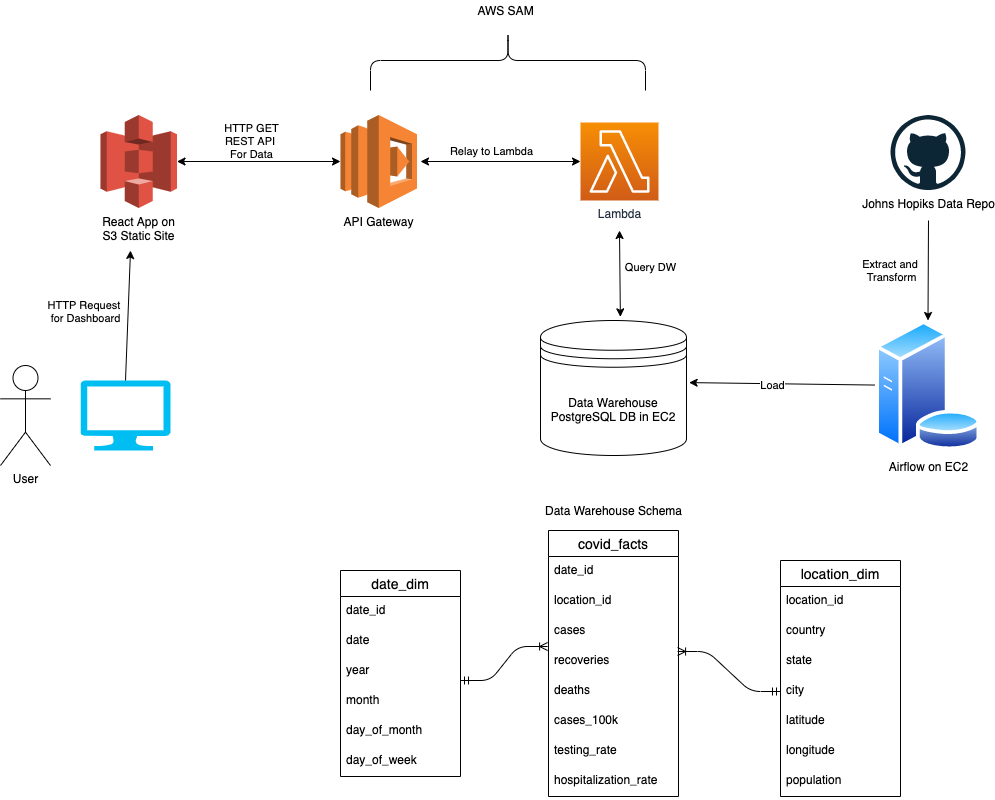

The diagram above was exported from draw.io. Its source (the exported page's mxGraphModel, read from the mxfile embedded in the PNG):
<mxGraphModel dx="1565" dy="776" grid="1" gridSize="10" guides="1" tooltips="1" connect="1" arrows="1" fold="1" page="1" pageScale="1" pageWidth="1100" pageHeight="850" math="0" shadow="0">
  <root>
    <mxCell id="0" />
    <mxCell id="1" parent="0" />
    <mxCell id="TYakz0Yza5QqG9JvLYz7-5" value="Data Warehouse&lt;br&gt;PostgreSQL DB in EC2" style="shape=datastore;whiteSpace=wrap;html=1;" parent="1" vertex="1">
      <mxGeometry x="600" y="340" width="146" height="135" as="geometry" />
    </mxCell>
    <mxCell id="TYakz0Yza5QqG9JvLYz7-6" value="Airflow on EC2" style="aspect=fixed;perimeter=ellipsePerimeter;html=1;align=center;shadow=0;dashed=0;spacingTop=3;image;image=img/lib/active_directory/database_server.svg;" parent="1" vertex="1">
      <mxGeometry x="934.2" y="340" width="106.6" height="130" as="geometry" />
    </mxCell>
    <mxCell id="TYakz0Yza5QqG9JvLYz7-7" value="Lambda" style="outlineConnect=0;fontColor=#232F3E;gradientColor=#F78E04;gradientDirection=north;fillColor=#D05C17;strokeColor=#ffffff;dashed=0;verticalLabelPosition=bottom;verticalAlign=top;align=center;html=1;fontSize=12;fontStyle=0;aspect=fixed;shape=mxgraph.aws4.resourceIcon;resIcon=mxgraph.aws4.lambda;" parent="1" vertex="1">
      <mxGeometry x="640" y="142" width="78" height="78" as="geometry" />
    </mxCell>
    <mxCell id="TYakz0Yza5QqG9JvLYz7-8" value="API Gateway" style="outlineConnect=0;dashed=0;verticalLabelPosition=bottom;verticalAlign=top;align=center;html=1;shape=mxgraph.aws3.lambda;fillColor=#F58534;gradientColor=none;" parent="1" vertex="1">
      <mxGeometry x="400" y="134.5" width="76.5" height="93" as="geometry" />
    </mxCell>
    <mxCell id="TYakz0Yza5QqG9JvLYz7-9" value="React App on&lt;br&gt;S3 Static Site" style="outlineConnect=0;dashed=0;verticalLabelPosition=bottom;verticalAlign=top;align=center;html=1;shape=mxgraph.aws3.s3;fillColor=#E05243;gradientColor=none;" parent="1" vertex="1">
      <mxGeometry x="160" y="134.5" width="76.5" height="93" as="geometry" />
    </mxCell>
    <mxCell id="TYakz0Yza5QqG9JvLYz7-10" value="" style="verticalLabelPosition=bottom;html=1;verticalAlign=top;align=center;strokeColor=none;fillColor=#00BEF2;shape=mxgraph.azure.computer;pointerEvents=1;" parent="1" vertex="1">
      <mxGeometry x="140" y="400" width="90" height="70" as="geometry" />
    </mxCell>
    <mxCell id="TYakz0Yza5QqG9JvLYz7-11" value="User" style="shape=umlActor;verticalLabelPosition=bottom;verticalAlign=top;html=1;outlineConnect=0;" parent="1" vertex="1">
      <mxGeometry x="60" y="385" width="50" height="100" as="geometry" />
    </mxCell>
    <mxCell id="TYakz0Yza5QqG9JvLYz7-12" value="" style="endArrow=classic;html=1;exitX=0.5;exitY=0;exitDx=0;exitDy=0;exitPerimeter=0;" parent="1" source="TYakz0Yza5QqG9JvLYz7-10" edge="1">
      <mxGeometry width="50" height="50" relative="1" as="geometry">
        <mxPoint x="740" y="500" as="sourcePoint" />
        <mxPoint x="190" y="270" as="targetPoint" />
      </mxGeometry>
    </mxCell>
    <mxCell id="TYakz0Yza5QqG9JvLYz7-21" value="HTTP Request &lt;br&gt;for Dashboard" style="edgeLabel;html=1;align=center;verticalAlign=middle;resizable=0;points=[];" parent="TYakz0Yza5QqG9JvLYz7-12" vertex="1" connectable="0">
      <mxGeometry x="-0.2514" y="4" relative="1" as="geometry">
        <mxPoint x="-37.89" y="-20.14" as="offset" />
      </mxGeometry>
    </mxCell>
    <mxCell id="TYakz0Yza5QqG9JvLYz7-13" value="" style="endArrow=classic;html=1;exitX=1;exitY=0.5;exitDx=0;exitDy=0;exitPerimeter=0;entryX=0;entryY=0.5;entryDx=0;entryDy=0;entryPerimeter=0;startArrow=classic;startFill=1;" parent="1" source="TYakz0Yza5QqG9JvLYz7-9" target="TYakz0Yza5QqG9JvLYz7-8" edge="1">
      <mxGeometry width="50" height="50" relative="1" as="geometry">
        <mxPoint x="175" y="435" as="sourcePoint" />
        <mxPoint x="226.19620901639337" y="237.5" as="targetPoint" />
      </mxGeometry>
    </mxCell>
    <mxCell id="TYakz0Yza5QqG9JvLYz7-22" value="HTTP GET&lt;br&gt;REST API &lt;br&gt;For Data" style="edgeLabel;html=1;align=center;verticalAlign=middle;resizable=0;points=[];" parent="TYakz0Yza5QqG9JvLYz7-13" vertex="1" connectable="0">
      <mxGeometry x="-0.1685" y="1" relative="1" as="geometry">
        <mxPoint x="5.5" y="-20" as="offset" />
      </mxGeometry>
    </mxCell>
    <mxCell id="TYakz0Yza5QqG9JvLYz7-14" value="" style="endArrow=classic;html=1;startArrow=classic;startFill=1;" parent="1" target="TYakz0Yza5QqG9JvLYz7-7" edge="1">
      <mxGeometry width="50" height="50" relative="1" as="geometry">
        <mxPoint x="480" y="181" as="sourcePoint" />
        <mxPoint x="410" y="191" as="targetPoint" />
      </mxGeometry>
    </mxCell>
    <mxCell id="TYakz0Yza5QqG9JvLYz7-23" value="Relay to Lambda" style="edgeLabel;html=1;align=center;verticalAlign=middle;resizable=0;points=[];" parent="TYakz0Yza5QqG9JvLYz7-14" vertex="1" connectable="0">
      <mxGeometry x="-0.0619" y="3" relative="1" as="geometry">
        <mxPoint x="-5" y="-8" as="offset" />
      </mxGeometry>
    </mxCell>
    <mxCell id="TYakz0Yza5QqG9JvLYz7-15" value="" style="endArrow=classic;html=1;entryX=0.547;entryY=-0.027;entryDx=0;entryDy=0;entryPerimeter=0;startArrow=classic;startFill=1;" parent="1" target="TYakz0Yza5QqG9JvLYz7-5" edge="1">
      <mxGeometry width="50" height="50" relative="1" as="geometry">
        <mxPoint x="679" y="250" as="sourcePoint" />
        <mxPoint x="226.19620901639337" y="237.5" as="targetPoint" />
      </mxGeometry>
    </mxCell>
    <mxCell id="TYakz0Yza5QqG9JvLYz7-24" value="Query DW" style="edgeLabel;html=1;align=center;verticalAlign=middle;resizable=0;points=[];" parent="TYakz0Yza5QqG9JvLYz7-15" vertex="1" connectable="0">
      <mxGeometry x="0.0721" y="-3" relative="1" as="geometry">
        <mxPoint x="33.54" y="-10.02" as="offset" />
      </mxGeometry>
    </mxCell>
    <mxCell id="TYakz0Yza5QqG9JvLYz7-16" value="Johns Hopiks Data Repo" style="dashed=0;outlineConnect=0;html=1;align=center;labelPosition=center;verticalLabelPosition=bottom;verticalAlign=top;shape=mxgraph.weblogos.github" parent="1" vertex="1">
      <mxGeometry x="950" y="134.5" width="75" height="75" as="geometry" />
    </mxCell>
    <mxCell id="TYakz0Yza5QqG9JvLYz7-17" value="" style="endArrow=classic;html=1;entryX=0.5;entryY=0;entryDx=0;entryDy=0;" parent="1" target="TYakz0Yza5QqG9JvLYz7-6" edge="1">
      <mxGeometry width="50" height="50" relative="1" as="geometry">
        <mxPoint x="988" y="240" as="sourcePoint" />
        <mxPoint x="226.19620901639337" y="237.5" as="targetPoint" />
      </mxGeometry>
    </mxCell>
    <mxCell id="TYakz0Yza5QqG9JvLYz7-19" value="Extract and &lt;br&gt;Transform" style="edgeLabel;html=1;align=center;verticalAlign=middle;resizable=0;points=[];" parent="TYakz0Yza5QqG9JvLYz7-17" vertex="1" connectable="0">
      <mxGeometry x="-0.515" y="-3" relative="1" as="geometry">
        <mxPoint x="-34.88" y="26.01" as="offset" />
      </mxGeometry>
    </mxCell>
    <mxCell id="TYakz0Yza5QqG9JvLYz7-18" value="" style="endArrow=classic;html=1;entryX=1.018;entryY=0.46;entryDx=0;entryDy=0;entryPerimeter=0;" parent="1" source="TYakz0Yza5QqG9JvLYz7-6" target="TYakz0Yza5QqG9JvLYz7-5" edge="1">
      <mxGeometry width="50" height="50" relative="1" as="geometry">
        <mxPoint x="276.5" y="191" as="sourcePoint" />
        <mxPoint x="410" y="191" as="targetPoint" />
      </mxGeometry>
    </mxCell>
    <mxCell id="TYakz0Yza5QqG9JvLYz7-20" value="Load" style="edgeLabel;html=1;align=center;verticalAlign=middle;resizable=0;points=[];" parent="TYakz0Yza5QqG9JvLYz7-18" vertex="1" connectable="0">
      <mxGeometry x="0.1103" y="1" relative="1" as="geometry">
        <mxPoint as="offset" />
      </mxGeometry>
    </mxCell>
    <mxCell id="TYakz0Yza5QqG9JvLYz7-25" value="AWS SAM" style="text;html=1;resizable=0;autosize=1;align=center;verticalAlign=middle;points=[];fillColor=none;strokeColor=none;rounded=0;" parent="1" vertex="1">
      <mxGeometry x="530" y="20" width="70" height="20" as="geometry" />
    </mxCell>
    <mxCell id="TYakz0Yza5QqG9JvLYz7-26" value="" style="shape=curlyBracket;whiteSpace=wrap;html=1;rounded=1;rotation=90;size=0.5;" parent="1" vertex="1">
      <mxGeometry x="537.5" y="-57.5" width="60" height="275" as="geometry" />
    </mxCell>
    <mxCell id="rLSmQl8yWw3YxMv3y6lz-1" value="covid_facts" style="swimlane;fontStyle=0;childLayout=stackLayout;horizontal=1;startSize=26;horizontalStack=0;resizeParent=1;resizeParentMax=0;resizeLast=0;collapsible=1;marginBottom=0;align=center;fontSize=14;" parent="1" vertex="1">
      <mxGeometry x="608" y="550" width="130" height="266" as="geometry" />
    </mxCell>
    <mxCell id="rLSmQl8yWw3YxMv3y6lz-2" value="date_id" style="text;strokeColor=none;fillColor=none;spacingLeft=4;spacingRight=4;overflow=hidden;rotatable=0;points=[[0,0.5],[1,0.5]];portConstraint=eastwest;fontSize=12;" parent="rLSmQl8yWw3YxMv3y6lz-1" vertex="1">
      <mxGeometry y="26" width="130" height="30" as="geometry" />
    </mxCell>
    <mxCell id="rLSmQl8yWw3YxMv3y6lz-3" value="location_id" style="text;strokeColor=none;fillColor=none;spacingLeft=4;spacingRight=4;overflow=hidden;rotatable=0;points=[[0,0.5],[1,0.5]];portConstraint=eastwest;fontSize=12;" parent="rLSmQl8yWw3YxMv3y6lz-1" vertex="1">
      <mxGeometry y="56" width="130" height="30" as="geometry" />
    </mxCell>
    <mxCell id="rLSmQl8yWw3YxMv3y6lz-4" value="cases" style="text;strokeColor=none;fillColor=none;spacingLeft=4;spacingRight=4;overflow=hidden;rotatable=0;points=[[0,0.5],[1,0.5]];portConstraint=eastwest;fontSize=12;" parent="rLSmQl8yWw3YxMv3y6lz-1" vertex="1">
      <mxGeometry y="86" width="130" height="30" as="geometry" />
    </mxCell>
    <mxCell id="rLSmQl8yWw3YxMv3y6lz-5" value="recoveries" style="text;strokeColor=none;fillColor=none;spacingLeft=4;spacingRight=4;overflow=hidden;rotatable=0;points=[[0,0.5],[1,0.5]];portConstraint=eastwest;fontSize=12;" parent="rLSmQl8yWw3YxMv3y6lz-1" vertex="1">
      <mxGeometry y="116" width="130" height="30" as="geometry" />
    </mxCell>
    <mxCell id="rLSmQl8yWw3YxMv3y6lz-6" value="deaths" style="text;strokeColor=none;fillColor=none;spacingLeft=4;spacingRight=4;overflow=hidden;rotatable=0;points=[[0,0.5],[1,0.5]];portConstraint=eastwest;fontSize=12;" parent="rLSmQl8yWw3YxMv3y6lz-1" vertex="1">
      <mxGeometry y="146" width="130" height="30" as="geometry" />
    </mxCell>
    <mxCell id="rLSmQl8yWw3YxMv3y6lz-7" value="cases_100k" style="text;strokeColor=none;fillColor=none;spacingLeft=4;spacingRight=4;overflow=hidden;rotatable=0;points=[[0,0.5],[1,0.5]];portConstraint=eastwest;fontSize=12;" parent="rLSmQl8yWw3YxMv3y6lz-1" vertex="1">
      <mxGeometry y="176" width="130" height="30" as="geometry" />
    </mxCell>
    <mxCell id="rLSmQl8yWw3YxMv3y6lz-8" value="testing_rate" style="text;strokeColor=none;fillColor=none;spacingLeft=4;spacingRight=4;overflow=hidden;rotatable=0;points=[[0,0.5],[1,0.5]];portConstraint=eastwest;fontSize=12;" parent="rLSmQl8yWw3YxMv3y6lz-1" vertex="1">
      <mxGeometry y="206" width="130" height="30" as="geometry" />
    </mxCell>
    <mxCell id="rLSmQl8yWw3YxMv3y6lz-9" value="hospitalization_rate" style="text;strokeColor=none;fillColor=none;spacingLeft=4;spacingRight=4;overflow=hidden;rotatable=0;points=[[0,0.5],[1,0.5]];portConstraint=eastwest;fontSize=12;" parent="rLSmQl8yWw3YxMv3y6lz-1" vertex="1">
      <mxGeometry y="236" width="130" height="30" as="geometry" />
    </mxCell>
    <mxCell id="rLSmQl8yWw3YxMv3y6lz-10" value="date_dim" style="swimlane;fontStyle=0;childLayout=stackLayout;horizontal=1;startSize=26;horizontalStack=0;resizeParent=1;resizeParentMax=0;resizeLast=0;collapsible=1;marginBottom=0;align=center;fontSize=14;" parent="1" vertex="1">
      <mxGeometry x="400" y="590" width="120" height="206" as="geometry" />
    </mxCell>
    <mxCell id="rLSmQl8yWw3YxMv3y6lz-11" value="date_id" style="text;strokeColor=none;fillColor=none;spacingLeft=4;spacingRight=4;overflow=hidden;rotatable=0;points=[[0,0.5],[1,0.5]];portConstraint=eastwest;fontSize=12;" parent="rLSmQl8yWw3YxMv3y6lz-10" vertex="1">
      <mxGeometry y="26" width="120" height="30" as="geometry" />
    </mxCell>
    <mxCell id="vN9-qxsoYvNEo1tnrRCq-1" value="date" style="text;strokeColor=none;fillColor=none;spacingLeft=4;spacingRight=4;overflow=hidden;rotatable=0;points=[[0,0.5],[1,0.5]];portConstraint=eastwest;fontSize=12;" vertex="1" parent="rLSmQl8yWw3YxMv3y6lz-10">
      <mxGeometry y="56" width="120" height="30" as="geometry" />
    </mxCell>
    <mxCell id="rLSmQl8yWw3YxMv3y6lz-12" value="year" style="text;strokeColor=none;fillColor=none;spacingLeft=4;spacingRight=4;overflow=hidden;rotatable=0;points=[[0,0.5],[1,0.5]];portConstraint=eastwest;fontSize=12;" parent="rLSmQl8yWw3YxMv3y6lz-10" vertex="1">
      <mxGeometry y="86" width="120" height="30" as="geometry" />
    </mxCell>
    <mxCell id="rLSmQl8yWw3YxMv3y6lz-13" value="month" style="text;strokeColor=none;fillColor=none;spacingLeft=4;spacingRight=4;overflow=hidden;rotatable=0;points=[[0,0.5],[1,0.5]];portConstraint=eastwest;fontSize=12;" parent="rLSmQl8yWw3YxMv3y6lz-10" vertex="1">
      <mxGeometry y="116" width="120" height="30" as="geometry" />
    </mxCell>
    <mxCell id="rLSmQl8yWw3YxMv3y6lz-14" value="day_of_month" style="text;strokeColor=none;fillColor=none;spacingLeft=4;spacingRight=4;overflow=hidden;rotatable=0;points=[[0,0.5],[1,0.5]];portConstraint=eastwest;fontSize=12;" parent="rLSmQl8yWw3YxMv3y6lz-10" vertex="1">
      <mxGeometry y="146" width="120" height="30" as="geometry" />
    </mxCell>
    <mxCell id="rLSmQl8yWw3YxMv3y6lz-16" value="day_of_week" style="text;strokeColor=none;fillColor=none;spacingLeft=4;spacingRight=4;overflow=hidden;rotatable=0;points=[[0,0.5],[1,0.5]];portConstraint=eastwest;fontSize=12;" parent="rLSmQl8yWw3YxMv3y6lz-10" vertex="1">
      <mxGeometry y="176" width="120" height="30" as="geometry" />
    </mxCell>
    <mxCell id="rLSmQl8yWw3YxMv3y6lz-17" value="location_dim" style="swimlane;fontStyle=0;childLayout=stackLayout;horizontal=1;startSize=26;horizontalStack=0;resizeParent=1;resizeParentMax=0;resizeLast=0;collapsible=1;marginBottom=0;align=center;fontSize=14;" parent="1" vertex="1">
      <mxGeometry x="840" y="580" width="120" height="236" as="geometry" />
    </mxCell>
    <mxCell id="rLSmQl8yWw3YxMv3y6lz-18" value="location_id" style="text;strokeColor=none;fillColor=none;spacingLeft=4;spacingRight=4;overflow=hidden;rotatable=0;points=[[0,0.5],[1,0.5]];portConstraint=eastwest;fontSize=12;" parent="rLSmQl8yWw3YxMv3y6lz-17" vertex="1">
      <mxGeometry y="26" width="120" height="30" as="geometry" />
    </mxCell>
    <mxCell id="rLSmQl8yWw3YxMv3y6lz-19" value="country" style="text;strokeColor=none;fillColor=none;spacingLeft=4;spacingRight=4;overflow=hidden;rotatable=0;points=[[0,0.5],[1,0.5]];portConstraint=eastwest;fontSize=12;" parent="rLSmQl8yWw3YxMv3y6lz-17" vertex="1">
      <mxGeometry y="56" width="120" height="30" as="geometry" />
    </mxCell>
    <mxCell id="rLSmQl8yWw3YxMv3y6lz-20" value="state" style="text;strokeColor=none;fillColor=none;spacingLeft=4;spacingRight=4;overflow=hidden;rotatable=0;points=[[0,0.5],[1,0.5]];portConstraint=eastwest;fontSize=12;" parent="rLSmQl8yWw3YxMv3y6lz-17" vertex="1">
      <mxGeometry y="86" width="120" height="30" as="geometry" />
    </mxCell>
    <mxCell id="rLSmQl8yWw3YxMv3y6lz-21" value="city" style="text;strokeColor=none;fillColor=none;spacingLeft=4;spacingRight=4;overflow=hidden;rotatable=0;points=[[0,0.5],[1,0.5]];portConstraint=eastwest;fontSize=12;" parent="rLSmQl8yWw3YxMv3y6lz-17" vertex="1">
      <mxGeometry y="116" width="120" height="30" as="geometry" />
    </mxCell>
    <mxCell id="rLSmQl8yWw3YxMv3y6lz-22" value="latitude" style="text;strokeColor=none;fillColor=none;spacingLeft=4;spacingRight=4;overflow=hidden;rotatable=0;points=[[0,0.5],[1,0.5]];portConstraint=eastwest;fontSize=12;" parent="rLSmQl8yWw3YxMv3y6lz-17" vertex="1">
      <mxGeometry y="146" width="120" height="30" as="geometry" />
    </mxCell>
    <mxCell id="rLSmQl8yWw3YxMv3y6lz-23" value="longitude" style="text;strokeColor=none;fillColor=none;spacingLeft=4;spacingRight=4;overflow=hidden;rotatable=0;points=[[0,0.5],[1,0.5]];portConstraint=eastwest;fontSize=12;" parent="rLSmQl8yWw3YxMv3y6lz-17" vertex="1">
      <mxGeometry y="176" width="120" height="30" as="geometry" />
    </mxCell>
    <mxCell id="vN9-qxsoYvNEo1tnrRCq-2" value="population" style="text;strokeColor=none;fillColor=none;spacingLeft=4;spacingRight=4;overflow=hidden;rotatable=0;points=[[0,0.5],[1,0.5]];portConstraint=eastwest;fontSize=12;" vertex="1" parent="rLSmQl8yWw3YxMv3y6lz-17">
      <mxGeometry y="206" width="120" height="30" as="geometry" />
    </mxCell>
    <mxCell id="rLSmQl8yWw3YxMv3y6lz-24" value="" style="edgeStyle=entityRelationEdgeStyle;fontSize=12;html=1;endArrow=ERoneToMany;startArrow=ERmandOne;entryX=-0.007;entryY=1;entryDx=0;entryDy=0;entryPerimeter=0;" parent="1" target="rLSmQl8yWw3YxMv3y6lz-4" edge="1">
      <mxGeometry width="100" height="100" relative="1" as="geometry">
        <mxPoint x="520" y="700" as="sourcePoint" />
        <mxPoint x="360" y="605" as="targetPoint" />
      </mxGeometry>
    </mxCell>
    <mxCell id="rLSmQl8yWw3YxMv3y6lz-25" value="" style="edgeStyle=entityRelationEdgeStyle;fontSize=12;html=1;endArrow=ERoneToMany;startArrow=ERmandOne;entryX=0.993;entryY=1.167;entryDx=0;entryDy=0;exitX=0;exitY=0.5;exitDx=0;exitDy=0;entryPerimeter=0;" parent="1" source="rLSmQl8yWw3YxMv3y6lz-21" target="rLSmQl8yWw3YxMv3y6lz-4" edge="1">
      <mxGeometry width="100" height="100" relative="1" as="geometry">
        <mxPoint x="270" y="715" as="sourcePoint" />
        <mxPoint x="460" y="601" as="targetPoint" />
      </mxGeometry>
    </mxCell>
    <mxCell id="rLSmQl8yWw3YxMv3y6lz-26" value="Data Warehouse Schema" style="text;html=1;resizable=0;autosize=1;align=center;verticalAlign=middle;points=[];fillColor=none;strokeColor=none;rounded=0;" parent="1" vertex="1">
      <mxGeometry x="598" y="520" width="150" height="20" as="geometry" />
    </mxCell>
  </root>
</mxGraphModel>